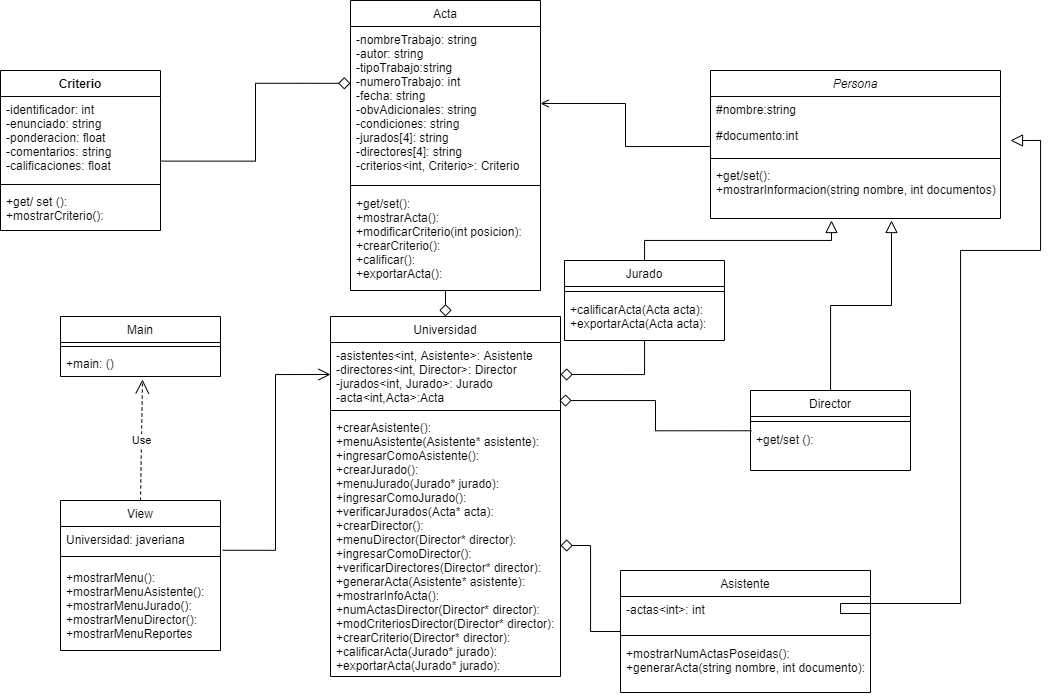

The diagram above was exported from draw.io. Its source (the exported page's mxGraphModel, read from the mxfile embedded in the PNG):
<mxGraphModel dx="2131" dy="1669" grid="1" gridSize="10" guides="1" tooltips="1" connect="1" arrows="1" fold="1" page="1" pageScale="1" pageWidth="827" pageHeight="1169" math="0" shadow="0">
  <root>
    <mxCell id="WIyWlLk6GJQsqaUBKTNV-0" />
    <mxCell id="WIyWlLk6GJQsqaUBKTNV-1" parent="WIyWlLk6GJQsqaUBKTNV-0" />
    <mxCell id="zkfFHV4jXpPFQw0GAbJ--0" value="Persona" style="swimlane;fontStyle=2;align=center;verticalAlign=top;childLayout=stackLayout;horizontal=1;startSize=26;horizontalStack=0;resizeParent=1;resizeLast=0;collapsible=1;marginBottom=0;rounded=0;shadow=0;strokeWidth=1;" parent="WIyWlLk6GJQsqaUBKTNV-1" vertex="1">
      <mxGeometry x="480" y="-20" width="290" height="148" as="geometry">
        <mxRectangle x="230" y="140" width="160" height="26" as="alternateBounds" />
      </mxGeometry>
    </mxCell>
    <mxCell id="zkfFHV4jXpPFQw0GAbJ--1" value="#nombre:string" style="text;align=left;verticalAlign=top;spacingLeft=4;spacingRight=4;overflow=hidden;rotatable=0;points=[[0,0.5],[1,0.5]];portConstraint=eastwest;" parent="zkfFHV4jXpPFQw0GAbJ--0" vertex="1">
      <mxGeometry y="26" width="290" height="26" as="geometry" />
    </mxCell>
    <mxCell id="zkfFHV4jXpPFQw0GAbJ--3" value="#documento:int&#10;" style="text;align=left;verticalAlign=top;spacingLeft=4;spacingRight=4;overflow=hidden;rotatable=0;points=[[0,0.5],[1,0.5]];portConstraint=eastwest;rounded=0;shadow=0;html=0;" parent="zkfFHV4jXpPFQw0GAbJ--0" vertex="1">
      <mxGeometry y="52" width="290" height="32" as="geometry" />
    </mxCell>
    <mxCell id="zkfFHV4jXpPFQw0GAbJ--4" value="" style="line;html=1;strokeWidth=1;align=left;verticalAlign=middle;spacingTop=-1;spacingLeft=3;spacingRight=3;rotatable=0;labelPosition=right;points=[];portConstraint=eastwest;" parent="zkfFHV4jXpPFQw0GAbJ--0" vertex="1">
      <mxGeometry y="84" width="290" height="8" as="geometry" />
    </mxCell>
    <mxCell id="zkfFHV4jXpPFQw0GAbJ--5" value="+get/set():&#10;+mostrarInformacion(string nombre, int documentos):" style="text;align=left;verticalAlign=top;spacingLeft=4;spacingRight=4;overflow=hidden;rotatable=0;points=[[0,0.5],[1,0.5]];portConstraint=eastwest;" parent="zkfFHV4jXpPFQw0GAbJ--0" vertex="1">
      <mxGeometry y="92" width="290" height="38" as="geometry" />
    </mxCell>
    <mxCell id="1zbanVt9vZArSn_h_5b8-53" style="edgeStyle=orthogonalEdgeStyle;rounded=0;orthogonalLoop=1;jettySize=auto;html=1;endArrow=block;endFill=0;endSize=10;strokeColor=#000000;strokeWidth=1;exitX=1;exitY=0.5;exitDx=0;exitDy=0;" parent="WIyWlLk6GJQsqaUBKTNV-1" source="zkfFHV4jXpPFQw0GAbJ--14" edge="1">
      <mxGeometry relative="1" as="geometry">
        <mxPoint x="780" y="50" as="targetPoint" />
        <Array as="points">
          <mxPoint x="610" y="513" />
          <mxPoint x="730" y="513" />
          <mxPoint x="730" y="160" />
          <mxPoint x="810" y="160" />
          <mxPoint x="810" y="50" />
        </Array>
      </mxGeometry>
    </mxCell>
    <mxCell id="1zbanVt9vZArSn_h_5b8-65" style="edgeStyle=orthogonalEdgeStyle;rounded=0;orthogonalLoop=1;jettySize=auto;html=1;startArrow=none;startFill=0;endArrow=diamond;endFill=0;endSize=10;sourcePerimeterSpacing=0;targetPerimeterSpacing=0;strokeColor=#000000;strokeWidth=1;" parent="WIyWlLk6GJQsqaUBKTNV-1" source="zkfFHV4jXpPFQw0GAbJ--13" target="1zbanVt9vZArSn_h_5b8-26" edge="1">
      <mxGeometry relative="1" as="geometry" />
    </mxCell>
    <mxCell id="zkfFHV4jXpPFQw0GAbJ--13" value="Asistente" style="swimlane;fontStyle=0;align=center;verticalAlign=top;childLayout=stackLayout;horizontal=1;startSize=26;horizontalStack=0;resizeParent=1;resizeLast=0;collapsible=1;marginBottom=0;rounded=0;shadow=0;strokeWidth=1;" parent="WIyWlLk6GJQsqaUBKTNV-1" vertex="1">
      <mxGeometry x="390" y="480" width="250" height="122" as="geometry">
        <mxRectangle x="340" y="380" width="170" height="26" as="alternateBounds" />
      </mxGeometry>
    </mxCell>
    <mxCell id="zkfFHV4jXpPFQw0GAbJ--14" value="-actas&lt;int&gt;: int" style="text;align=left;verticalAlign=top;spacingLeft=4;spacingRight=4;overflow=hidden;rotatable=0;points=[[0,0.5],[1,0.5]];portConstraint=eastwest;" parent="zkfFHV4jXpPFQw0GAbJ--13" vertex="1">
      <mxGeometry y="26" width="250" height="34" as="geometry" />
    </mxCell>
    <mxCell id="zkfFHV4jXpPFQw0GAbJ--15" value="" style="line;html=1;strokeWidth=1;align=left;verticalAlign=middle;spacingTop=-1;spacingLeft=3;spacingRight=3;rotatable=0;labelPosition=right;points=[];portConstraint=eastwest;" parent="zkfFHV4jXpPFQw0GAbJ--13" vertex="1">
      <mxGeometry y="60" width="250" height="10" as="geometry" />
    </mxCell>
    <mxCell id="6a4T-9BSkE5Tz7E5illC-0" value="+mostrarNumActasPoseidas():&#10;+generarActa(string nombre, int documento):&#10;&#10;" style="text;align=left;verticalAlign=top;spacingLeft=4;spacingRight=4;overflow=hidden;rotatable=0;points=[[0,0.5],[1,0.5]];portConstraint=eastwest;" parent="zkfFHV4jXpPFQw0GAbJ--13" vertex="1">
      <mxGeometry y="70" width="250" height="52" as="geometry" />
    </mxCell>
    <mxCell id="1zbanVt9vZArSn_h_5b8-28" style="edgeStyle=orthogonalEdgeStyle;rounded=0;orthogonalLoop=1;jettySize=auto;html=1;endArrow=open;endFill=0;endSize=10;strokeColor=#000000;strokeWidth=1;exitX=1.014;exitY=0.914;exitDx=0;exitDy=0;exitPerimeter=0;entryX=0;entryY=0.5;entryDx=0;entryDy=0;" parent="WIyWlLk6GJQsqaUBKTNV-1" source="zkfFHV4jXpPFQw0GAbJ--18" target="1zbanVt9vZArSn_h_5b8-23" edge="1">
      <mxGeometry relative="1" as="geometry">
        <mxPoint x="90" y="286" as="targetPoint" />
      </mxGeometry>
    </mxCell>
    <mxCell id="zkfFHV4jXpPFQw0GAbJ--17" value="View" style="swimlane;fontStyle=0;align=center;verticalAlign=top;childLayout=stackLayout;horizontal=1;startSize=26;horizontalStack=0;resizeParent=1;resizeLast=0;collapsible=1;marginBottom=0;rounded=0;shadow=0;strokeWidth=1;" parent="WIyWlLk6GJQsqaUBKTNV-1" vertex="1">
      <mxGeometry x="-170" y="410" width="160" height="150" as="geometry">
        <mxRectangle x="550" y="140" width="160" height="26" as="alternateBounds" />
      </mxGeometry>
    </mxCell>
    <mxCell id="zkfFHV4jXpPFQw0GAbJ--18" value="Universidad: javeriana" style="text;align=left;verticalAlign=top;spacingLeft=4;spacingRight=4;overflow=hidden;rotatable=0;points=[[0,0.5],[1,0.5]];portConstraint=eastwest;" parent="zkfFHV4jXpPFQw0GAbJ--17" vertex="1">
      <mxGeometry y="26" width="160" height="26" as="geometry" />
    </mxCell>
    <mxCell id="zkfFHV4jXpPFQw0GAbJ--23" value="" style="line;html=1;strokeWidth=1;align=left;verticalAlign=middle;spacingTop=-1;spacingLeft=3;spacingRight=3;rotatable=0;labelPosition=right;points=[];portConstraint=eastwest;" parent="zkfFHV4jXpPFQw0GAbJ--17" vertex="1">
      <mxGeometry y="52" width="160" height="8" as="geometry" />
    </mxCell>
    <mxCell id="6a4T-9BSkE5Tz7E5illC-1" value="Main" style="swimlane;fontStyle=0;align=center;verticalAlign=top;childLayout=stackLayout;horizontal=1;startSize=26;horizontalStack=0;resizeParent=1;resizeLast=0;collapsible=1;marginBottom=0;rounded=0;shadow=0;strokeWidth=1;" parent="WIyWlLk6GJQsqaUBKTNV-1" vertex="1">
      <mxGeometry x="-170" y="226" width="160" height="60" as="geometry">
        <mxRectangle x="550" y="140" width="160" height="26" as="alternateBounds" />
      </mxGeometry>
    </mxCell>
    <mxCell id="6a4T-9BSkE5Tz7E5illC-3" value="" style="line;html=1;strokeWidth=1;align=left;verticalAlign=middle;spacingTop=-1;spacingLeft=3;spacingRight=3;rotatable=0;labelPosition=right;points=[];portConstraint=eastwest;" parent="6a4T-9BSkE5Tz7E5illC-1" vertex="1">
      <mxGeometry y="26" width="160" height="8" as="geometry" />
    </mxCell>
    <mxCell id="6a4T-9BSkE5Tz7E5illC-5" value="+main: ()" style="text;align=left;verticalAlign=top;spacingLeft=4;spacingRight=4;overflow=hidden;rotatable=0;points=[[0,0.5],[1,0.5]];portConstraint=eastwest;" parent="6a4T-9BSkE5Tz7E5illC-1" vertex="1">
      <mxGeometry y="34" width="160" height="26" as="geometry" />
    </mxCell>
    <mxCell id="6a4T-9BSkE5Tz7E5illC-8" value="Use" style="endArrow=open;endSize=12;dashed=1;html=1;exitX=0.5;exitY=0;exitDx=0;exitDy=0;" parent="WIyWlLk6GJQsqaUBKTNV-1" source="zkfFHV4jXpPFQw0GAbJ--17" edge="1">
      <mxGeometry width="160" relative="1" as="geometry">
        <mxPoint x="-88" y="390" as="sourcePoint" />
        <mxPoint x="-88" y="289" as="targetPoint" />
      </mxGeometry>
    </mxCell>
    <mxCell id="1zbanVt9vZArSn_h_5b8-52" style="edgeStyle=orthogonalEdgeStyle;rounded=0;orthogonalLoop=1;jettySize=auto;html=1;endArrow=block;endFill=0;endSize=10;strokeColor=#000000;strokeWidth=1;" parent="WIyWlLk6GJQsqaUBKTNV-1" source="1zbanVt9vZArSn_h_5b8-0" edge="1">
      <mxGeometry relative="1" as="geometry">
        <mxPoint x="601" y="130" as="targetPoint" />
        <Array as="points">
          <mxPoint x="414" y="150" />
          <mxPoint x="601" y="150" />
        </Array>
      </mxGeometry>
    </mxCell>
    <mxCell id="1zbanVt9vZArSn_h_5b8-66" style="edgeStyle=orthogonalEdgeStyle;rounded=0;orthogonalLoop=1;jettySize=auto;html=1;entryX=1;entryY=0.5;entryDx=0;entryDy=0;startArrow=none;startFill=0;endArrow=diamond;endFill=0;endSize=10;sourcePerimeterSpacing=0;targetPerimeterSpacing=0;strokeColor=#000000;strokeWidth=1;" parent="WIyWlLk6GJQsqaUBKTNV-1" source="1zbanVt9vZArSn_h_5b8-0" target="1zbanVt9vZArSn_h_5b8-23" edge="1">
      <mxGeometry relative="1" as="geometry" />
    </mxCell>
    <mxCell id="1zbanVt9vZArSn_h_5b8-0" value="Jurado" style="swimlane;fontStyle=0;align=center;verticalAlign=top;childLayout=stackLayout;horizontal=1;startSize=26;horizontalStack=0;resizeParent=1;resizeLast=0;collapsible=1;marginBottom=0;rounded=0;shadow=0;strokeWidth=1;" parent="WIyWlLk6GJQsqaUBKTNV-1" vertex="1">
      <mxGeometry x="334" y="170" width="160" height="80" as="geometry">
        <mxRectangle x="340" y="380" width="170" height="26" as="alternateBounds" />
      </mxGeometry>
    </mxCell>
    <mxCell id="1zbanVt9vZArSn_h_5b8-2" value="" style="line;html=1;strokeWidth=1;align=left;verticalAlign=middle;spacingTop=-1;spacingLeft=3;spacingRight=3;rotatable=0;labelPosition=right;points=[];portConstraint=eastwest;" parent="1zbanVt9vZArSn_h_5b8-0" vertex="1">
      <mxGeometry y="26" width="160" height="10" as="geometry" />
    </mxCell>
    <mxCell id="1zbanVt9vZArSn_h_5b8-3" value="+calificarActa(Acta acta):&#10;+exportarActa(Acta acta):&#10;&#10;" style="text;align=left;verticalAlign=top;spacingLeft=4;spacingRight=4;overflow=hidden;rotatable=0;points=[[0,0.5],[1,0.5]];portConstraint=eastwest;" parent="1zbanVt9vZArSn_h_5b8-0" vertex="1">
      <mxGeometry y="36" width="160" height="34" as="geometry" />
    </mxCell>
    <mxCell id="1zbanVt9vZArSn_h_5b8-63" style="edgeStyle=orthogonalEdgeStyle;rounded=0;orthogonalLoop=1;jettySize=auto;html=1;endArrow=block;endFill=0;endSize=10;strokeColor=#000000;strokeWidth=1;" parent="WIyWlLk6GJQsqaUBKTNV-1" source="1zbanVt9vZArSn_h_5b8-4" edge="1">
      <mxGeometry relative="1" as="geometry">
        <mxPoint x="661" y="130" as="targetPoint" />
      </mxGeometry>
    </mxCell>
    <mxCell id="1zbanVt9vZArSn_h_5b8-4" value="Director" style="swimlane;fontStyle=0;align=center;verticalAlign=top;childLayout=stackLayout;horizontal=1;startSize=26;horizontalStack=0;resizeParent=1;resizeLast=0;collapsible=1;marginBottom=0;rounded=0;shadow=0;strokeWidth=1;" parent="WIyWlLk6GJQsqaUBKTNV-1" vertex="1">
      <mxGeometry x="520" y="300" width="160" height="80" as="geometry">
        <mxRectangle x="340" y="380" width="170" height="26" as="alternateBounds" />
      </mxGeometry>
    </mxCell>
    <mxCell id="1zbanVt9vZArSn_h_5b8-6" value="" style="line;html=1;strokeWidth=1;align=left;verticalAlign=middle;spacingTop=-1;spacingLeft=3;spacingRight=3;rotatable=0;labelPosition=right;points=[];portConstraint=eastwest;" parent="1zbanVt9vZArSn_h_5b8-4" vertex="1">
      <mxGeometry y="26" width="160" height="10" as="geometry" />
    </mxCell>
    <mxCell id="1zbanVt9vZArSn_h_5b8-7" value="+get/set ():" style="text;align=left;verticalAlign=top;spacingLeft=4;spacingRight=4;overflow=hidden;rotatable=0;points=[[0,0.5],[1,0.5]];portConstraint=eastwest;" parent="1zbanVt9vZArSn_h_5b8-4" vertex="1">
      <mxGeometry y="36" width="160" height="34" as="geometry" />
    </mxCell>
    <mxCell id="1zbanVt9vZArSn_h_5b8-22" value="Universidad" style="swimlane;fontStyle=0;align=center;verticalAlign=top;childLayout=stackLayout;horizontal=1;startSize=26;horizontalStack=0;resizeParent=1;resizeLast=0;collapsible=1;marginBottom=0;rounded=0;shadow=0;strokeWidth=1;" parent="WIyWlLk6GJQsqaUBKTNV-1" vertex="1">
      <mxGeometry x="100" y="226" width="230" height="360" as="geometry">
        <mxRectangle x="550" y="140" width="160" height="26" as="alternateBounds" />
      </mxGeometry>
    </mxCell>
    <mxCell id="1zbanVt9vZArSn_h_5b8-23" value="-asistentes&lt;int, Asistente&gt;: Asistente&#10;-directores&lt;int, Director&gt;: Director&#10;-jurados&lt;int, Jurado&gt;: Jurado&#10;-acta&lt;int,Acta&gt;:Acta" style="text;align=left;verticalAlign=top;spacingLeft=4;spacingRight=4;overflow=hidden;rotatable=0;points=[[0,0.5],[1,0.5]];portConstraint=eastwest;" parent="1zbanVt9vZArSn_h_5b8-22" vertex="1">
      <mxGeometry y="26" width="230" height="64" as="geometry" />
    </mxCell>
    <mxCell id="1zbanVt9vZArSn_h_5b8-24" value="" style="line;html=1;strokeWidth=1;align=left;verticalAlign=middle;spacingTop=-1;spacingLeft=3;spacingRight=3;rotatable=0;labelPosition=right;points=[];portConstraint=eastwest;" parent="1zbanVt9vZArSn_h_5b8-22" vertex="1">
      <mxGeometry y="90" width="230" height="8" as="geometry" />
    </mxCell>
    <mxCell id="1zbanVt9vZArSn_h_5b8-26" value="+crearAsistente():&#10;+menuAsistente(Asistente* asistente):&#10;+ingresarComoAsistente():&#10;+crearJurado():&#10;+menuJurado(Jurado* jurado):&#10;+ingresarComoJurado():&#10;+verificarJurados(Acta* acta):&#10;+crearDirector():&#10;+menuDirector(Director* director):&#10;+ingresarComoDirector():&#10;+verificarDirectores(Director* director):&#10;+generarActa(Asistente* asistente):&#10;+mostrarInfoActa():&#10;+numActasDirector(Director* director):&#10;+modCriteriosDirector(Director* director):&#10;+crearCriterio(Director* director):&#10;+calificarActa(Jurado* jurado):&#10;+exportarActa(Jurado* jurado):&#10;" style="text;align=left;verticalAlign=top;spacingLeft=4;spacingRight=4;overflow=hidden;rotatable=0;points=[[0,0.5],[1,0.5]];portConstraint=eastwest;" parent="1zbanVt9vZArSn_h_5b8-22" vertex="1">
      <mxGeometry y="98" width="230" height="262" as="geometry" />
    </mxCell>
    <mxCell id="1zbanVt9vZArSn_h_5b8-64" style="edgeStyle=orthogonalEdgeStyle;rounded=0;orthogonalLoop=1;jettySize=auto;html=1;entryX=0.995;entryY=0.907;entryDx=0;entryDy=0;entryPerimeter=0;startArrow=none;startFill=0;endArrow=diamond;endFill=0;endSize=10;sourcePerimeterSpacing=0;targetPerimeterSpacing=0;strokeColor=#000000;strokeWidth=1;exitX=0.006;exitY=0.125;exitDx=0;exitDy=0;exitPerimeter=0;" parent="WIyWlLk6GJQsqaUBKTNV-1" source="1zbanVt9vZArSn_h_5b8-7" target="1zbanVt9vZArSn_h_5b8-23" edge="1">
      <mxGeometry relative="1" as="geometry" />
    </mxCell>
    <mxCell id="0BskhGlXhRYGPqDPxc6r-0" value="" style="endArrow=diamond;endSize=10;endFill=0;html=1;entryX=0.5;entryY=0;entryDx=0;entryDy=0;exitX=0.5;exitY=1;exitDx=0;exitDy=0;exitPerimeter=0;" edge="1" parent="WIyWlLk6GJQsqaUBKTNV-1" source="0BskhGlXhRYGPqDPxc6r-4" target="1zbanVt9vZArSn_h_5b8-22">
      <mxGeometry width="160" relative="1" as="geometry">
        <mxPoint x="215" y="193" as="sourcePoint" />
        <mxPoint x="225" y="-50" as="targetPoint" />
      </mxGeometry>
    </mxCell>
    <mxCell id="0BskhGlXhRYGPqDPxc6r-1" value="Acta" style="swimlane;fontStyle=0;align=center;verticalAlign=top;childLayout=stackLayout;horizontal=1;startSize=26;horizontalStack=0;resizeParent=1;resizeLast=0;collapsible=1;marginBottom=0;rounded=0;shadow=0;strokeWidth=1;" vertex="1" parent="WIyWlLk6GJQsqaUBKTNV-1">
      <mxGeometry x="120" y="-90" width="190" height="290" as="geometry">
        <mxRectangle x="340" y="380" width="170" height="26" as="alternateBounds" />
      </mxGeometry>
    </mxCell>
    <mxCell id="0BskhGlXhRYGPqDPxc6r-2" value="-nombreTrabajo: string&#10;-autor: string&#10;-tipoTrabajo:string&#10;-numeroTrabajo: int&#10;-fecha: string &#10;-obvAdicionales: string&#10;-condiciones: string&#10;-jurados[4]: string&#10;-directores[4]: string&#10;-criterios&lt;int, Criterio&gt;: Criterio" style="text;align=left;verticalAlign=top;spacingLeft=4;spacingRight=4;overflow=hidden;rotatable=0;points=[[0,0.5],[1,0.5]];portConstraint=eastwest;" vertex="1" parent="0BskhGlXhRYGPqDPxc6r-1">
      <mxGeometry y="26" width="190" height="154" as="geometry" />
    </mxCell>
    <mxCell id="0BskhGlXhRYGPqDPxc6r-3" value="" style="line;html=1;strokeWidth=1;align=left;verticalAlign=middle;spacingTop=-1;spacingLeft=3;spacingRight=3;rotatable=0;labelPosition=right;points=[];portConstraint=eastwest;" vertex="1" parent="0BskhGlXhRYGPqDPxc6r-1">
      <mxGeometry y="180" width="190" height="10" as="geometry" />
    </mxCell>
    <mxCell id="0BskhGlXhRYGPqDPxc6r-4" value="+get/set():&#10;+mostrarActa():&#10;+modificarCriterio(int posicion):&#10;+crearCriterio():&#10;+calificar():&#10;+exportarActa():&#10;" style="text;align=left;verticalAlign=top;spacingLeft=4;spacingRight=4;overflow=hidden;rotatable=0;points=[[0,0.5],[1,0.5]];portConstraint=eastwest;" vertex="1" parent="0BskhGlXhRYGPqDPxc6r-1">
      <mxGeometry y="190" width="190" height="100" as="geometry" />
    </mxCell>
    <mxCell id="0BskhGlXhRYGPqDPxc6r-5" style="edgeStyle=orthogonalEdgeStyle;rounded=0;orthogonalLoop=1;jettySize=auto;html=1;endArrow=diamond;endFill=0;endSize=10;strokeColor=#000000;strokeWidth=1;exitX=1.006;exitY=0.769;exitDx=0;exitDy=0;entryX=0;entryY=0.369;entryDx=0;entryDy=0;entryPerimeter=0;exitPerimeter=0;" edge="1" parent="WIyWlLk6GJQsqaUBKTNV-1" source="0BskhGlXhRYGPqDPxc6r-7" target="0BskhGlXhRYGPqDPxc6r-2">
      <mxGeometry relative="1" as="geometry">
        <mxPoint x="477" y="413" as="targetPoint" />
      </mxGeometry>
    </mxCell>
    <mxCell id="0BskhGlXhRYGPqDPxc6r-6" value="Criterio" style="swimlane;fontStyle=1;align=center;verticalAlign=top;childLayout=stackLayout;horizontal=1;startSize=26;horizontalStack=0;resizeParent=1;resizeParentMax=0;resizeLast=0;collapsible=1;marginBottom=0;strokeColor=#000000;" vertex="1" parent="WIyWlLk6GJQsqaUBKTNV-1">
      <mxGeometry x="-230" y="-20" width="160" height="160" as="geometry" />
    </mxCell>
    <mxCell id="0BskhGlXhRYGPqDPxc6r-7" value="-identificador: int&#10;-enunciado: string&#10;-ponderacion: float&#10;-comentarios: string&#10;-calificaciones: float" style="text;strokeColor=none;fillColor=none;align=left;verticalAlign=top;spacingLeft=4;spacingRight=4;overflow=hidden;rotatable=0;points=[[0,0.5],[1,0.5]];portConstraint=eastwest;" vertex="1" parent="0BskhGlXhRYGPqDPxc6r-6">
      <mxGeometry y="26" width="160" height="84" as="geometry" />
    </mxCell>
    <mxCell id="0BskhGlXhRYGPqDPxc6r-8" value="" style="line;strokeWidth=1;fillColor=none;align=left;verticalAlign=middle;spacingTop=-1;spacingLeft=3;spacingRight=3;rotatable=0;labelPosition=right;points=[];portConstraint=eastwest;" vertex="1" parent="0BskhGlXhRYGPqDPxc6r-6">
      <mxGeometry y="110" width="160" height="8" as="geometry" />
    </mxCell>
    <mxCell id="0BskhGlXhRYGPqDPxc6r-9" value="+get/ set ():&#10;+mostrarCriterio():" style="text;strokeColor=none;fillColor=none;align=left;verticalAlign=top;spacingLeft=4;spacingRight=4;overflow=hidden;rotatable=0;points=[[0,0.5],[1,0.5]];portConstraint=eastwest;" vertex="1" parent="0BskhGlXhRYGPqDPxc6r-6">
      <mxGeometry y="118" width="160" height="42" as="geometry" />
    </mxCell>
    <mxCell id="0BskhGlXhRYGPqDPxc6r-12" style="edgeStyle=orthogonalEdgeStyle;rounded=0;orthogonalLoop=1;jettySize=auto;html=1;entryX=0;entryY=0.75;entryDx=0;entryDy=0;entryPerimeter=0;startArrow=open;startFill=0;endArrow=none;endFill=0;" edge="1" parent="WIyWlLk6GJQsqaUBKTNV-1" source="0BskhGlXhRYGPqDPxc6r-2" target="zkfFHV4jXpPFQw0GAbJ--3">
      <mxGeometry relative="1" as="geometry" />
    </mxCell>
    <mxCell id="zkfFHV4jXpPFQw0GAbJ--24" value="+mostrarMenu():&#10;+mostrarMenuAsistente():&#10;+mostrarMenuJurado():&#10;+mostrarMenuDirector():&#10;+mostrarMenuReportes&#10;" style="text;align=left;verticalAlign=top;spacingLeft=4;spacingRight=4;overflow=hidden;rotatable=0;points=[[0,0.5],[1,0.5]];portConstraint=eastwest;" parent="WIyWlLk6GJQsqaUBKTNV-1" vertex="1">
      <mxGeometry x="-170" y="474" width="160" height="76" as="geometry" />
    </mxCell>
  </root>
</mxGraphModel>